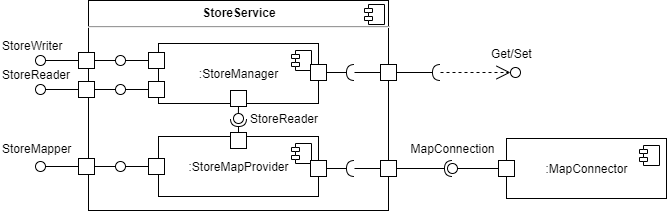

The diagram above was exported from draw.io. Its source (the exported page's mxGraphModel, read from the mxfile embedded in the PNG):
<mxGraphModel dx="336" dy="806" grid="1" gridSize="10" guides="1" tooltips="1" connect="1" arrows="1" fold="1" page="1" pageScale="1" pageWidth="750" pageHeight="300" math="0" shadow="0">
  <root>
    <mxCell id="pCnQs6t_tSVH-Hbd_xin-0" />
    <mxCell id="pCnQs6t_tSVH-Hbd_xin-1" parent="pCnQs6t_tSVH-Hbd_xin-0" />
    <mxCell id="hAj1rLS2eUkQaPks3Ef9-0" value="" style="ellipse;whiteSpace=wrap;html=1;fontFamily=Helvetica;fontSize=12;fontColor=#000000;align=center;strokeColor=#000000;fillColor=#ffffff;points=[];aspect=fixed;resizable=0;rounded=0;shadow=0;glass=0;sketch=0;" parent="pCnQs6t_tSVH-Hbd_xin-1" vertex="1">
      <mxGeometry x="1316" y="107" width="10" height="10" as="geometry" />
    </mxCell>
    <mxCell id="hAj1rLS2eUkQaPks3Ef9-1" value="" style="endArrow=halfCircle;html=1;endFill=0;exitX=1;exitY=0.5;exitDx=0;exitDy=0;" parent="pCnQs6t_tSVH-Hbd_xin-1" edge="1">
      <mxGeometry width="50" height="50" relative="1" as="geometry">
        <mxPoint x="1202" y="112" as="sourcePoint" />
        <mxPoint x="1246" y="112" as="targetPoint" />
        <Array as="points" />
      </mxGeometry>
    </mxCell>
    <mxCell id="hAj1rLS2eUkQaPks3Ef9-2" value="" style="endArrow=open;html=1;endFill=0;dashed=1;endSize=12;" parent="pCnQs6t_tSVH-Hbd_xin-1" target="hAj1rLS2eUkQaPks3Ef9-0" edge="1">
      <mxGeometry width="50" height="50" relative="1" as="geometry">
        <mxPoint x="1246" y="112" as="sourcePoint" />
        <mxPoint x="1335" y="102" as="targetPoint" />
      </mxGeometry>
    </mxCell>
    <mxCell id="hAj1rLS2eUkQaPks3Ef9-3" value="Get/Set" style="text;html=1;align=left;verticalAlign=middle;resizable=0;points=[];autosize=1;" parent="pCnQs6t_tSVH-Hbd_xin-1" vertex="1">
      <mxGeometry x="1295" y="83" width="52" height="20" as="geometry" />
    </mxCell>
    <mxCell id="iTK_4CPTsWpHUIW8YzqO-0" value=":MapConnector" style="html=1;dropTarget=0;rounded=0;shadow=0;glass=0;sketch=0;strokeWidth=1;fontFamily=Helvetica;connectable=1;" parent="pCnQs6t_tSVH-Hbd_xin-1" vertex="1">
      <mxGeometry x="1312" y="178" width="160" height="60" as="geometry" />
    </mxCell>
    <mxCell id="iTK_4CPTsWpHUIW8YzqO-1" value="" style="shape=module;jettyWidth=8;jettyHeight=4;" parent="iTK_4CPTsWpHUIW8YzqO-0" vertex="1">
      <mxGeometry x="1" width="20" height="20" relative="1" as="geometry">
        <mxPoint x="-27" y="7" as="offset" />
      </mxGeometry>
    </mxCell>
    <mxCell id="iTK_4CPTsWpHUIW8YzqO-2" value="" style="rounded=0;orthogonalLoop=1;jettySize=auto;html=1;endArrow=halfCircle;endFill=0;endSize=6;strokeWidth=1;fontFamily=Helvetica;exitX=1;exitY=0.5;exitDx=0;exitDy=0;targetPerimeterSpacing=-5;" parent="pCnQs6t_tSVH-Hbd_xin-1" target="iTK_4CPTsWpHUIW8YzqO-4" edge="1">
      <mxGeometry relative="1" as="geometry">
        <mxPoint x="1201.9999999999995" y="208" as="sourcePoint" />
        <mxPoint x="1283" y="224" as="targetPoint" />
      </mxGeometry>
    </mxCell>
    <mxCell id="iTK_4CPTsWpHUIW8YzqO-3" value="MapConnection" style="text;html=1;align=center;verticalAlign=middle;resizable=0;points=[];autosize=1;fontFamily=Helvetica;" parent="pCnQs6t_tSVH-Hbd_xin-1" vertex="1">
      <mxGeometry x="1208" y="178" width="100" height="20" as="geometry" />
    </mxCell>
    <mxCell id="iTK_4CPTsWpHUIW8YzqO-4" value="" style="ellipse;whiteSpace=wrap;html=1;fontFamily=Helvetica;fontSize=12;fontColor=#000000;align=center;strokeColor=#000000;fillColor=#ffffff;points=[];aspect=fixed;resizable=0;rounded=0;shadow=0;glass=0;sketch=0;" parent="pCnQs6t_tSVH-Hbd_xin-1" vertex="1">
      <mxGeometry x="1253" y="203" width="10" height="10" as="geometry" />
    </mxCell>
    <mxCell id="iTK_4CPTsWpHUIW8YzqO-5" value="" style="rounded=0;orthogonalLoop=1;jettySize=auto;html=1;endArrow=none;endFill=0;fontFamily=Helvetica;exitX=0;exitY=0.5;exitDx=0;exitDy=0;" parent="pCnQs6t_tSVH-Hbd_xin-1" source="iTK_4CPTsWpHUIW8YzqO-6" target="iTK_4CPTsWpHUIW8YzqO-4" edge="1">
      <mxGeometry relative="1" as="geometry">
        <mxPoint x="1024" y="274" as="sourcePoint" />
      </mxGeometry>
    </mxCell>
    <mxCell id="iTK_4CPTsWpHUIW8YzqO-6" value="" style="rounded=0;whiteSpace=wrap;html=1;shadow=0;glass=0;sketch=0;strokeWidth=1;fontFamily=Helvetica;connectable=1;" parent="pCnQs6t_tSVH-Hbd_xin-1" vertex="1">
      <mxGeometry x="1304" y="200" width="16" height="16" as="geometry" />
    </mxCell>
    <mxCell id="uzBKYvPwVc25key86LLK-0" value="&lt;p style=&quot;margin: 0px ; margin-top: 6px ; text-align: center&quot;&gt;&lt;b&gt;StoreService&lt;/b&gt;&lt;/p&gt;&lt;hr&gt;" style="align=left;overflow=fill;html=1;dropTarget=0;rounded=0;shadow=0;glass=0;sketch=0;strokeWidth=1;fontFamily=Helvetica;connectable=0;" parent="pCnQs6t_tSVH-Hbd_xin-1" vertex="1">
      <mxGeometry x="894" y="40" width="300" height="210" as="geometry" />
    </mxCell>
    <mxCell id="uzBKYvPwVc25key86LLK-1" value="" style="shape=component;jettyWidth=8;jettyHeight=4;" parent="uzBKYvPwVc25key86LLK-0" vertex="1">
      <mxGeometry x="1" width="20" height="20" relative="1" as="geometry">
        <mxPoint x="-24" y="4" as="offset" />
      </mxGeometry>
    </mxCell>
    <mxCell id="uzBKYvPwVc25key86LLK-2" value=":StoreManager" style="html=1;dropTarget=0;rounded=0;shadow=0;glass=0;sketch=0;strokeWidth=1;fontFamily=Helvetica;connectable=1;" parent="pCnQs6t_tSVH-Hbd_xin-1" vertex="1">
      <mxGeometry x="964" y="83" width="160" height="60" as="geometry" />
    </mxCell>
    <mxCell id="uzBKYvPwVc25key86LLK-3" value="" style="shape=module;jettyWidth=8;jettyHeight=4;" parent="uzBKYvPwVc25key86LLK-2" vertex="1">
      <mxGeometry x="1" width="20" height="20" relative="1" as="geometry">
        <mxPoint x="-27" y="7" as="offset" />
      </mxGeometry>
    </mxCell>
    <mxCell id="uzBKYvPwVc25key86LLK-4" value="" style="rounded=0;whiteSpace=wrap;html=1;shadow=0;glass=0;sketch=0;strokeWidth=1;fontFamily=Helvetica;connectable=1;" parent="pCnQs6t_tSVH-Hbd_xin-1" vertex="1">
      <mxGeometry x="954" y="92" width="16" height="16" as="geometry" />
    </mxCell>
    <mxCell id="uzBKYvPwVc25key86LLK-5" value="" style="rounded=0;whiteSpace=wrap;html=1;shadow=0;glass=0;sketch=0;strokeWidth=1;fontFamily=Helvetica;connectable=1;" parent="pCnQs6t_tSVH-Hbd_xin-1" vertex="1">
      <mxGeometry x="884" y="92" width="16" height="16" as="geometry" />
    </mxCell>
    <mxCell id="uzBKYvPwVc25key86LLK-6" value="" style="rounded=0;orthogonalLoop=1;jettySize=auto;html=1;endArrow=none;endFill=0;exitX=0;exitY=0.5;exitDx=0;exitDy=0;" parent="pCnQs6t_tSVH-Hbd_xin-1" source="uzBKYvPwVc25key86LLK-5" target="uzBKYvPwVc25key86LLK-7" edge="1">
      <mxGeometry relative="1" as="geometry">
        <mxPoint x="664" y="112" as="sourcePoint" />
      </mxGeometry>
    </mxCell>
    <mxCell id="uzBKYvPwVc25key86LLK-7" value="" style="ellipse;whiteSpace=wrap;html=1;fontFamily=Helvetica;fontSize=12;fontColor=#000000;align=center;strokeColor=#000000;fillColor=#ffffff;points=[];aspect=fixed;resizable=0;" parent="pCnQs6t_tSVH-Hbd_xin-1" vertex="1">
      <mxGeometry x="841" y="95" width="10" height="10" as="geometry" />
    </mxCell>
    <mxCell id="uzBKYvPwVc25key86LLK-8" value="StoreReader" style="text;html=1;align=left;verticalAlign=middle;resizable=0;points=[];autosize=1;" parent="pCnQs6t_tSVH-Hbd_xin-1" vertex="1">
      <mxGeometry x="806" y="104" width="80" height="20" as="geometry" />
    </mxCell>
    <mxCell id="uzBKYvPwVc25key86LLK-9" value="" style="rounded=0;orthogonalLoop=1;jettySize=auto;html=1;endArrow=none;endFill=0;exitX=0;exitY=0.5;exitDx=0;exitDy=0;" parent="pCnQs6t_tSVH-Hbd_xin-1" source="uzBKYvPwVc25key86LLK-11" target="uzBKYvPwVc25key86LLK-10" edge="1">
      <mxGeometry relative="1" as="geometry">
        <mxPoint x="894" y="56.5" as="sourcePoint" />
      </mxGeometry>
    </mxCell>
    <mxCell id="uzBKYvPwVc25key86LLK-10" value="" style="ellipse;whiteSpace=wrap;html=1;fontFamily=Helvetica;fontSize=12;fontColor=#000000;align=center;strokeColor=#000000;fillColor=#ffffff;points=[];aspect=fixed;resizable=0;" parent="pCnQs6t_tSVH-Hbd_xin-1" vertex="1">
      <mxGeometry x="841" y="124" width="10" height="10" as="geometry" />
    </mxCell>
    <mxCell id="uzBKYvPwVc25key86LLK-11" value="" style="rounded=0;whiteSpace=wrap;html=1;shadow=0;glass=0;sketch=0;strokeWidth=1;fontFamily=Helvetica;connectable=1;" parent="pCnQs6t_tSVH-Hbd_xin-1" vertex="1">
      <mxGeometry x="884" y="121" width="16" height="16" as="geometry" />
    </mxCell>
    <mxCell id="uzBKYvPwVc25key86LLK-12" value="" style="rounded=0;whiteSpace=wrap;html=1;shadow=0;glass=0;sketch=0;strokeWidth=1;fontFamily=Helvetica;connectable=1;" parent="pCnQs6t_tSVH-Hbd_xin-1" vertex="1">
      <mxGeometry x="954" y="121" width="16" height="16" as="geometry" />
    </mxCell>
    <mxCell id="uzBKYvPwVc25key86LLK-13" value="StoreWriter" style="text;html=1;align=left;verticalAlign=middle;resizable=0;points=[];autosize=1;" parent="pCnQs6t_tSVH-Hbd_xin-1" vertex="1">
      <mxGeometry x="806" y="75" width="72" height="20" as="geometry" />
    </mxCell>
    <mxCell id="uzBKYvPwVc25key86LLK-14" value="" style="endArrow=none;html=1;" parent="pCnQs6t_tSVH-Hbd_xin-1" target="uzBKYvPwVc25key86LLK-15" edge="1">
      <mxGeometry width="50" height="50" relative="1" as="geometry">
        <mxPoint x="900" y="100" as="sourcePoint" />
        <mxPoint x="907" y="100" as="targetPoint" />
      </mxGeometry>
    </mxCell>
    <mxCell id="uzBKYvPwVc25key86LLK-15" value="" style="ellipse;whiteSpace=wrap;html=1;fontFamily=Helvetica;fontSize=12;fontColor=#000000;align=center;strokeColor=#000000;fillColor=#ffffff;points=[];aspect=fixed;resizable=0;rounded=0;shadow=0;glass=0;sketch=0;" parent="pCnQs6t_tSVH-Hbd_xin-1" vertex="1">
      <mxGeometry x="921" y="95" width="10" height="10" as="geometry" />
    </mxCell>
    <mxCell id="uzBKYvPwVc25key86LLK-16" value="" style="endArrow=none;html=1;" parent="pCnQs6t_tSVH-Hbd_xin-1" source="uzBKYvPwVc25key86LLK-15" edge="1">
      <mxGeometry width="50" height="50" relative="1" as="geometry">
        <mxPoint x="932" y="99.95999999999998" as="sourcePoint" />
        <mxPoint x="954" y="100" as="targetPoint" />
      </mxGeometry>
    </mxCell>
    <mxCell id="uzBKYvPwVc25key86LLK-17" value="" style="endArrow=none;html=1;" parent="pCnQs6t_tSVH-Hbd_xin-1" target="uzBKYvPwVc25key86LLK-18" edge="1">
      <mxGeometry width="50" height="50" relative="1" as="geometry">
        <mxPoint x="900" y="129" as="sourcePoint" />
        <mxPoint x="907" y="129" as="targetPoint" />
      </mxGeometry>
    </mxCell>
    <mxCell id="uzBKYvPwVc25key86LLK-18" value="" style="ellipse;whiteSpace=wrap;html=1;fontFamily=Helvetica;fontSize=12;fontColor=#000000;align=center;strokeColor=#000000;fillColor=#ffffff;points=[];aspect=fixed;resizable=0;rounded=0;shadow=0;glass=0;sketch=0;" parent="pCnQs6t_tSVH-Hbd_xin-1" vertex="1">
      <mxGeometry x="921" y="124" width="10" height="10" as="geometry" />
    </mxCell>
    <mxCell id="uzBKYvPwVc25key86LLK-19" value="" style="endArrow=none;html=1;" parent="pCnQs6t_tSVH-Hbd_xin-1" source="uzBKYvPwVc25key86LLK-18" edge="1">
      <mxGeometry width="50" height="50" relative="1" as="geometry">
        <mxPoint x="932" y="128.95999999999998" as="sourcePoint" />
        <mxPoint x="954" y="129" as="targetPoint" />
      </mxGeometry>
    </mxCell>
    <mxCell id="uzBKYvPwVc25key86LLK-22" value="" style="rounded=0;whiteSpace=wrap;html=1;shadow=0;glass=0;sketch=0;strokeWidth=1;fontFamily=Helvetica;connectable=1;" parent="pCnQs6t_tSVH-Hbd_xin-1" vertex="1">
      <mxGeometry x="1116" y="104" width="16" height="16" as="geometry" />
    </mxCell>
    <mxCell id="uzBKYvPwVc25key86LLK-23" value="" style="endArrow=halfCircle;html=1;exitX=1;exitY=0.5;exitDx=0;exitDy=0;endFill=0;" parent="pCnQs6t_tSVH-Hbd_xin-1" source="uzBKYvPwVc25key86LLK-22" edge="1">
      <mxGeometry width="50" height="50" relative="1" as="geometry">
        <mxPoint x="1134" y="113" as="sourcePoint" />
        <mxPoint x="1160" y="112.00000000000011" as="targetPoint" />
      </mxGeometry>
    </mxCell>
    <mxCell id="uzBKYvPwVc25key86LLK-24" value="" style="rounded=0;whiteSpace=wrap;html=1;shadow=0;glass=0;sketch=0;strokeWidth=1;fontFamily=Helvetica;connectable=1;" parent="pCnQs6t_tSVH-Hbd_xin-1" vertex="1">
      <mxGeometry x="1186" y="104" width="16" height="16" as="geometry" />
    </mxCell>
    <mxCell id="uzBKYvPwVc25key86LLK-25" value="" style="endArrow=none;html=1;endFill=0;entryX=0;entryY=0.5;entryDx=0;entryDy=0;" parent="pCnQs6t_tSVH-Hbd_xin-1" target="uzBKYvPwVc25key86LLK-24" edge="1">
      <mxGeometry width="50" height="50" relative="1" as="geometry">
        <mxPoint x="1160" y="112.00000000000011" as="sourcePoint" />
        <mxPoint x="1162" y="114" as="targetPoint" />
      </mxGeometry>
    </mxCell>
    <mxCell id="uzBKYvPwVc25key86LLK-26" value=":StoreMapProvider" style="html=1;dropTarget=0;rounded=0;shadow=0;glass=0;sketch=0;strokeWidth=1;fontFamily=Helvetica;connectable=1;" parent="pCnQs6t_tSVH-Hbd_xin-1" vertex="1">
      <mxGeometry x="964" y="176" width="160" height="60" as="geometry" />
    </mxCell>
    <mxCell id="uzBKYvPwVc25key86LLK-27" value="" style="shape=module;jettyWidth=8;jettyHeight=4;" parent="uzBKYvPwVc25key86LLK-26" vertex="1">
      <mxGeometry x="1" width="20" height="20" relative="1" as="geometry">
        <mxPoint x="-27" y="7" as="offset" />
      </mxGeometry>
    </mxCell>
    <mxCell id="uzBKYvPwVc25key86LLK-28" value="" style="rounded=0;whiteSpace=wrap;html=1;shadow=0;glass=0;sketch=0;strokeWidth=1;fontFamily=Helvetica;connectable=1;" parent="pCnQs6t_tSVH-Hbd_xin-1" vertex="1">
      <mxGeometry x="1116" y="200" width="16" height="16" as="geometry" />
    </mxCell>
    <mxCell id="uzBKYvPwVc25key86LLK-29" value="" style="endArrow=halfCircle;html=1;exitX=1;exitY=0.5;exitDx=0;exitDy=0;endFill=0;" parent="pCnQs6t_tSVH-Hbd_xin-1" source="uzBKYvPwVc25key86LLK-28" edge="1">
      <mxGeometry width="50" height="50" relative="1" as="geometry">
        <mxPoint x="1134" y="209" as="sourcePoint" />
        <mxPoint x="1160" y="208.0000000000001" as="targetPoint" />
      </mxGeometry>
    </mxCell>
    <mxCell id="uzBKYvPwVc25key86LLK-30" value="" style="rounded=0;whiteSpace=wrap;html=1;shadow=0;glass=0;sketch=0;strokeWidth=1;fontFamily=Helvetica;connectable=1;" parent="pCnQs6t_tSVH-Hbd_xin-1" vertex="1">
      <mxGeometry x="1186" y="200" width="16" height="16" as="geometry" />
    </mxCell>
    <mxCell id="uzBKYvPwVc25key86LLK-31" value="" style="endArrow=none;html=1;endFill=0;entryX=0;entryY=0.5;entryDx=0;entryDy=0;" parent="pCnQs6t_tSVH-Hbd_xin-1" target="uzBKYvPwVc25key86LLK-30" edge="1">
      <mxGeometry width="50" height="50" relative="1" as="geometry">
        <mxPoint x="1160" y="208.0000000000001" as="sourcePoint" />
        <mxPoint x="1162" y="210" as="targetPoint" />
      </mxGeometry>
    </mxCell>
    <mxCell id="uzBKYvPwVc25key86LLK-32" value="" style="rounded=0;whiteSpace=wrap;html=1;shadow=0;glass=0;sketch=0;strokeWidth=1;fontFamily=Helvetica;connectable=1;" parent="pCnQs6t_tSVH-Hbd_xin-1" vertex="1">
      <mxGeometry x="884" y="198" width="16" height="16" as="geometry" />
    </mxCell>
    <mxCell id="uzBKYvPwVc25key86LLK-33" value="" style="rounded=0;whiteSpace=wrap;html=1;shadow=0;glass=0;sketch=0;strokeWidth=1;fontFamily=Helvetica;connectable=1;" parent="pCnQs6t_tSVH-Hbd_xin-1" vertex="1">
      <mxGeometry x="954" y="198" width="16" height="16" as="geometry" />
    </mxCell>
    <mxCell id="uzBKYvPwVc25key86LLK-34" value="" style="endArrow=none;html=1;" parent="pCnQs6t_tSVH-Hbd_xin-1" target="uzBKYvPwVc25key86LLK-35" edge="1">
      <mxGeometry width="50" height="50" relative="1" as="geometry">
        <mxPoint x="900" y="206" as="sourcePoint" />
        <mxPoint x="907" y="206" as="targetPoint" />
      </mxGeometry>
    </mxCell>
    <mxCell id="uzBKYvPwVc25key86LLK-35" value="" style="ellipse;whiteSpace=wrap;html=1;fontFamily=Helvetica;fontSize=12;fontColor=#000000;align=center;strokeColor=#000000;fillColor=#ffffff;points=[];aspect=fixed;resizable=0;rounded=0;shadow=0;glass=0;sketch=0;" parent="pCnQs6t_tSVH-Hbd_xin-1" vertex="1">
      <mxGeometry x="921" y="201" width="10" height="10" as="geometry" />
    </mxCell>
    <mxCell id="uzBKYvPwVc25key86LLK-36" value="" style="endArrow=none;html=1;" parent="pCnQs6t_tSVH-Hbd_xin-1" source="uzBKYvPwVc25key86LLK-35" edge="1">
      <mxGeometry width="50" height="50" relative="1" as="geometry">
        <mxPoint x="932" y="205.95999999999998" as="sourcePoint" />
        <mxPoint x="954" y="206" as="targetPoint" />
      </mxGeometry>
    </mxCell>
    <mxCell id="uzBKYvPwVc25key86LLK-37" value="StoreMapper" style="text;html=1;align=left;verticalAlign=middle;resizable=0;points=[];autosize=1;" parent="pCnQs6t_tSVH-Hbd_xin-1" vertex="1">
      <mxGeometry x="806" y="178" width="80" height="20" as="geometry" />
    </mxCell>
    <mxCell id="uzBKYvPwVc25key86LLK-38" value="" style="rounded=0;orthogonalLoop=1;jettySize=auto;html=1;endArrow=none;endFill=0;exitX=0;exitY=0.5;exitDx=0;exitDy=0;" parent="pCnQs6t_tSVH-Hbd_xin-1" source="uzBKYvPwVc25key86LLK-32" target="uzBKYvPwVc25key86LLK-39" edge="1">
      <mxGeometry relative="1" as="geometry">
        <mxPoint x="884" y="207" as="sourcePoint" />
      </mxGeometry>
    </mxCell>
    <mxCell id="uzBKYvPwVc25key86LLK-39" value="" style="ellipse;whiteSpace=wrap;html=1;fontFamily=Helvetica;fontSize=12;fontColor=#000000;align=center;strokeColor=#000000;fillColor=#ffffff;points=[];aspect=fixed;resizable=0;" parent="pCnQs6t_tSVH-Hbd_xin-1" vertex="1">
      <mxGeometry x="841" y="201" width="10" height="10" as="geometry" />
    </mxCell>
    <mxCell id="uzBKYvPwVc25key86LLK-40" value="" style="rounded=0;whiteSpace=wrap;html=1;shadow=0;glass=0;sketch=0;strokeWidth=1;fontFamily=Helvetica;connectable=1;" parent="pCnQs6t_tSVH-Hbd_xin-1" vertex="1">
      <mxGeometry x="1036" y="172" width="16" height="16" as="geometry" />
    </mxCell>
    <mxCell id="uzBKYvPwVc25key86LLK-41" value="" style="rounded=0;whiteSpace=wrap;html=1;shadow=0;glass=0;sketch=0;strokeWidth=1;fontFamily=Helvetica;connectable=1;" parent="pCnQs6t_tSVH-Hbd_xin-1" vertex="1">
      <mxGeometry x="1036" y="130" width="16" height="16" as="geometry" />
    </mxCell>
    <mxCell id="uzBKYvPwVc25key86LLK-42" value="" style="ellipse;whiteSpace=wrap;html=1;fontFamily=Helvetica;fontSize=12;fontColor=#000000;align=center;strokeColor=#000000;fillColor=#ffffff;points=[];aspect=fixed;resizable=0;" parent="pCnQs6t_tSVH-Hbd_xin-1" vertex="1">
      <mxGeometry x="1039" y="153" width="10" height="10" as="geometry" />
    </mxCell>
    <mxCell id="uzBKYvPwVc25key86LLK-43" value="" style="endArrow=halfCircle;html=1;endFill=0;exitX=0.5;exitY=0;exitDx=0;exitDy=0;targetPerimeterSpacing=-5;" parent="pCnQs6t_tSVH-Hbd_xin-1" source="uzBKYvPwVc25key86LLK-40" target="uzBKYvPwVc25key86LLK-42" edge="1">
      <mxGeometry width="50" height="50" relative="1" as="geometry">
        <mxPoint x="1044" y="177" as="sourcePoint" />
        <mxPoint x="923" y="219" as="targetPoint" />
      </mxGeometry>
    </mxCell>
    <mxCell id="uzBKYvPwVc25key86LLK-44" value="" style="endArrow=none;html=1;endFill=0;targetPerimeterSpacing=0;entryX=0.5;entryY=1;entryDx=0;entryDy=0;exitX=0.488;exitY=0;exitDx=0;exitDy=0;exitPerimeter=0;" parent="pCnQs6t_tSVH-Hbd_xin-1" source="uzBKYvPwVc25key86LLK-42" target="uzBKYvPwVc25key86LLK-41" edge="1">
      <mxGeometry width="50" height="50" relative="1" as="geometry">
        <mxPoint x="1058" y="148" as="sourcePoint" />
        <mxPoint x="1024" y="150" as="targetPoint" />
      </mxGeometry>
    </mxCell>
    <mxCell id="uzBKYvPwVc25key86LLK-45" value="StoreReader" style="text;html=1;align=left;verticalAlign=middle;resizable=0;points=[];autosize=1;" parent="pCnQs6t_tSVH-Hbd_xin-1" vertex="1">
      <mxGeometry x="1054" y="148" width="80" height="20" as="geometry" />
    </mxCell>
  </root>
</mxGraphModel>